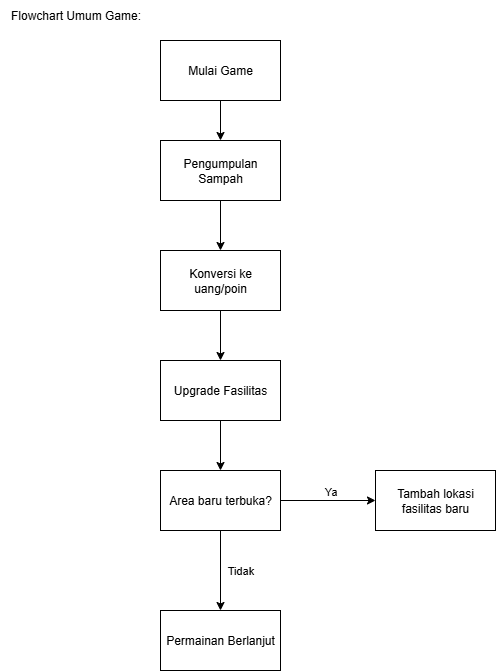

The diagram above was exported from draw.io. Its source (the exported page's mxGraphModel, read from the mxfile embedded in the PNG):
<mxGraphModel dx="1489" dy="906" grid="1" gridSize="10" guides="1" tooltips="1" connect="1" arrows="1" fold="1" page="1" pageScale="1" pageWidth="850" pageHeight="1100" math="0" shadow="0">
  <root>
    <mxCell id="0" />
    <mxCell id="1" parent="0" />
    <mxCell id="ib2xJH68MIaNg-EwyfyQ-1" value="Flowchart Umum Game:" style="text;html=1;align=center;verticalAlign=middle;resizable=0;points=[];autosize=1;strokeColor=none;fillColor=none;" vertex="1" parent="1">
      <mxGeometry x="50" y="120" width="150" height="30" as="geometry" />
    </mxCell>
    <mxCell id="ib2xJH68MIaNg-EwyfyQ-9" style="edgeStyle=orthogonalEdgeStyle;rounded=0;orthogonalLoop=1;jettySize=auto;html=1;" edge="1" parent="1" source="ib2xJH68MIaNg-EwyfyQ-2" target="ib2xJH68MIaNg-EwyfyQ-3">
      <mxGeometry relative="1" as="geometry" />
    </mxCell>
    <mxCell id="ib2xJH68MIaNg-EwyfyQ-2" value="Mulai Game" style="rounded=0;whiteSpace=wrap;html=1;" vertex="1" parent="1">
      <mxGeometry x="210" y="160" width="120" height="60" as="geometry" />
    </mxCell>
    <mxCell id="ib2xJH68MIaNg-EwyfyQ-10" style="edgeStyle=orthogonalEdgeStyle;rounded=0;orthogonalLoop=1;jettySize=auto;html=1;exitX=0.5;exitY=1;exitDx=0;exitDy=0;entryX=0.5;entryY=0;entryDx=0;entryDy=0;" edge="1" parent="1" source="ib2xJH68MIaNg-EwyfyQ-3" target="ib2xJH68MIaNg-EwyfyQ-4">
      <mxGeometry relative="1" as="geometry" />
    </mxCell>
    <mxCell id="ib2xJH68MIaNg-EwyfyQ-3" value="Pengumpulan Sampah" style="rounded=0;whiteSpace=wrap;html=1;" vertex="1" parent="1">
      <mxGeometry x="210" y="260" width="120" height="60" as="geometry" />
    </mxCell>
    <mxCell id="ib2xJH68MIaNg-EwyfyQ-15" style="edgeStyle=orthogonalEdgeStyle;rounded=0;orthogonalLoop=1;jettySize=auto;html=1;entryX=0.5;entryY=0;entryDx=0;entryDy=0;" edge="1" parent="1" source="ib2xJH68MIaNg-EwyfyQ-4" target="ib2xJH68MIaNg-EwyfyQ-5">
      <mxGeometry relative="1" as="geometry" />
    </mxCell>
    <mxCell id="ib2xJH68MIaNg-EwyfyQ-4" value="Konversi ke uang/poin" style="rounded=0;whiteSpace=wrap;html=1;" vertex="1" parent="1">
      <mxGeometry x="210" y="370" width="120" height="60" as="geometry" />
    </mxCell>
    <mxCell id="ib2xJH68MIaNg-EwyfyQ-16" style="edgeStyle=orthogonalEdgeStyle;rounded=0;orthogonalLoop=1;jettySize=auto;html=1;entryX=0.5;entryY=0;entryDx=0;entryDy=0;" edge="1" parent="1" source="ib2xJH68MIaNg-EwyfyQ-5" target="ib2xJH68MIaNg-EwyfyQ-6">
      <mxGeometry relative="1" as="geometry" />
    </mxCell>
    <mxCell id="ib2xJH68MIaNg-EwyfyQ-5" value="Upgrade Fasilitas" style="rounded=0;whiteSpace=wrap;html=1;" vertex="1" parent="1">
      <mxGeometry x="210" y="480" width="120" height="60" as="geometry" />
    </mxCell>
    <mxCell id="ib2xJH68MIaNg-EwyfyQ-12" value="Tidak" style="edgeStyle=orthogonalEdgeStyle;rounded=0;orthogonalLoop=1;jettySize=auto;html=1;entryX=0.5;entryY=0;entryDx=0;entryDy=0;" edge="1" parent="1" source="ib2xJH68MIaNg-EwyfyQ-6" target="ib2xJH68MIaNg-EwyfyQ-8">
      <mxGeometry y="20" relative="1" as="geometry">
        <mxPoint as="offset" />
      </mxGeometry>
    </mxCell>
    <mxCell id="ib2xJH68MIaNg-EwyfyQ-17" style="edgeStyle=orthogonalEdgeStyle;rounded=0;orthogonalLoop=1;jettySize=auto;html=1;entryX=0;entryY=0.5;entryDx=0;entryDy=0;" edge="1" parent="1" source="ib2xJH68MIaNg-EwyfyQ-6" target="ib2xJH68MIaNg-EwyfyQ-7">
      <mxGeometry relative="1" as="geometry" />
    </mxCell>
    <mxCell id="ib2xJH68MIaNg-EwyfyQ-18" value="Ya" style="edgeLabel;html=1;align=center;verticalAlign=middle;resizable=0;points=[];" vertex="1" connectable="0" parent="ib2xJH68MIaNg-EwyfyQ-17">
      <mxGeometry x="0.2351" y="-2" relative="1" as="geometry">
        <mxPoint x="-9" y="-12" as="offset" />
      </mxGeometry>
    </mxCell>
    <mxCell id="ib2xJH68MIaNg-EwyfyQ-6" value="Area baru terbuka?" style="rounded=0;whiteSpace=wrap;html=1;" vertex="1" parent="1">
      <mxGeometry x="210" y="590" width="120" height="60" as="geometry" />
    </mxCell>
    <mxCell id="ib2xJH68MIaNg-EwyfyQ-7" value="Tambah lokasi fasilitas baru" style="rounded=0;whiteSpace=wrap;html=1;" vertex="1" parent="1">
      <mxGeometry x="425" y="590" width="120" height="60" as="geometry" />
    </mxCell>
    <mxCell id="ib2xJH68MIaNg-EwyfyQ-8" value="Permainan Berlanjut" style="rounded=0;whiteSpace=wrap;html=1;" vertex="1" parent="1">
      <mxGeometry x="210" y="730" width="120" height="60" as="geometry" />
    </mxCell>
  </root>
</mxGraphModel>